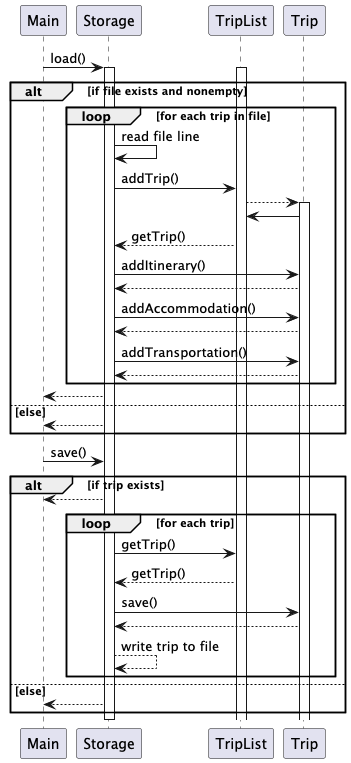

The diagram above was rendered by PlantUML. Its source (embedded in the PNG):
@startuml
Main -> Storage: load()
activate Storage
activate TripList
alt if file exists and nonempty
    loop for each trip in file
        Storage -> Storage: read file line
        Storage -> TripList: addTrip()
        TripList --> Trip
        activate Trip
        Trip -> TripList
        TripList --> Storage: getTrip()
        Storage -> Trip: addItinerary()
        Trip --> Storage
        Storage -> Trip: addAccommodation()
        Trip --> Storage
        Storage -> Trip: addTransportation()
        Trip --> Storage
    end
    Storage --> Main
else else
Storage --> Main
end

Main -> Storage: save()
alt if trip exists
Storage --> Main
loop for each trip
    Storage -> TripList: getTrip()
    TripList --> Storage: getTrip()
    Storage -> Trip: save()
    Trip --> Storage
    Storage --> Storage: write trip to file
end
else else
Storage --> Main
end
deactivate Storage
@enduml